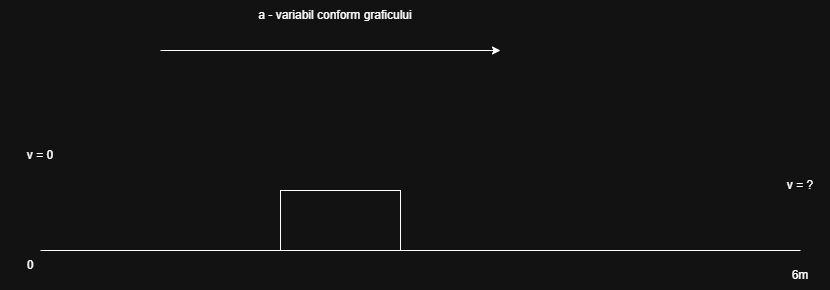

The diagram above was exported from draw.io. Its source (the exported page's mxGraphModel, read from the mxfile embedded in the PNG):
<mxGraphModel dx="1042" dy="626" grid="1" gridSize="10" guides="1" tooltips="1" connect="1" arrows="1" fold="1" page="1" pageScale="1" pageWidth="850" pageHeight="1100" math="0" shadow="0">
  <root>
    <mxCell id="0" />
    <mxCell id="1" parent="0" />
    <mxCell id="1QR7X_bUFf4yCar4riBd-1" edge="1" parent="1" style="endArrow=none;html=1;rounded=0;" value="">
      <mxGeometry height="50" relative="1" width="50" as="geometry">
        <mxPoint x="40" y="440" as="sourcePoint" />
        <mxPoint x="800" y="440" as="targetPoint" />
      </mxGeometry>
    </mxCell>
    <mxCell id="1QR7X_bUFf4yCar4riBd-2" parent="1" style="rounded=0;whiteSpace=wrap;html=1;" value="" vertex="1">
      <mxGeometry height="60" width="120" x="280" y="380" as="geometry" />
    </mxCell>
    <mxCell id="1QR7X_bUFf4yCar4riBd-3" parent="1" style="text;html=1;whiteSpace=wrap;strokeColor=none;fillColor=none;align=center;verticalAlign=middle;rounded=0;" value="0" vertex="1">
      <mxGeometry height="30" width="60" y="440" as="geometry" />
    </mxCell>
    <mxCell id="1QR7X_bUFf4yCar4riBd-4" parent="1" style="text;html=1;whiteSpace=wrap;strokeColor=none;fillColor=none;align=center;verticalAlign=middle;rounded=0;" value="v = 0" vertex="1">
      <mxGeometry height="30" width="60" x="10" y="330" as="geometry" />
    </mxCell>
    <mxCell id="1QR7X_bUFf4yCar4riBd-5" parent="1" style="text;html=1;whiteSpace=wrap;strokeColor=none;fillColor=none;align=center;verticalAlign=middle;rounded=0;" value="6m" vertex="1">
      <mxGeometry height="30" width="60" x="770" y="450" as="geometry" />
    </mxCell>
    <mxCell id="1QR7X_bUFf4yCar4riBd-6" parent="1" style="text;html=1;whiteSpace=wrap;strokeColor=none;fillColor=none;align=center;verticalAlign=middle;rounded=0;" value="v = ?" vertex="1">
      <mxGeometry height="30" width="60" x="770" y="360" as="geometry" />
    </mxCell>
    <mxCell id="1QR7X_bUFf4yCar4riBd-8" edge="1" parent="1" style="endArrow=classic;html=1;rounded=0;" value="">
      <mxGeometry height="50" relative="1" width="50" as="geometry">
        <mxPoint x="160" y="240" as="sourcePoint" />
        <mxPoint x="500" y="240" as="targetPoint" />
      </mxGeometry>
    </mxCell>
    <mxCell id="1QR7X_bUFf4yCar4riBd-9" parent="1" style="text;html=1;whiteSpace=wrap;strokeColor=none;fillColor=none;align=center;verticalAlign=middle;rounded=0;" value="a - variabil conform graficului" vertex="1">
      <mxGeometry height="30" width="180" x="245" y="190" as="geometry" />
    </mxCell>
  </root>
</mxGraphModel>